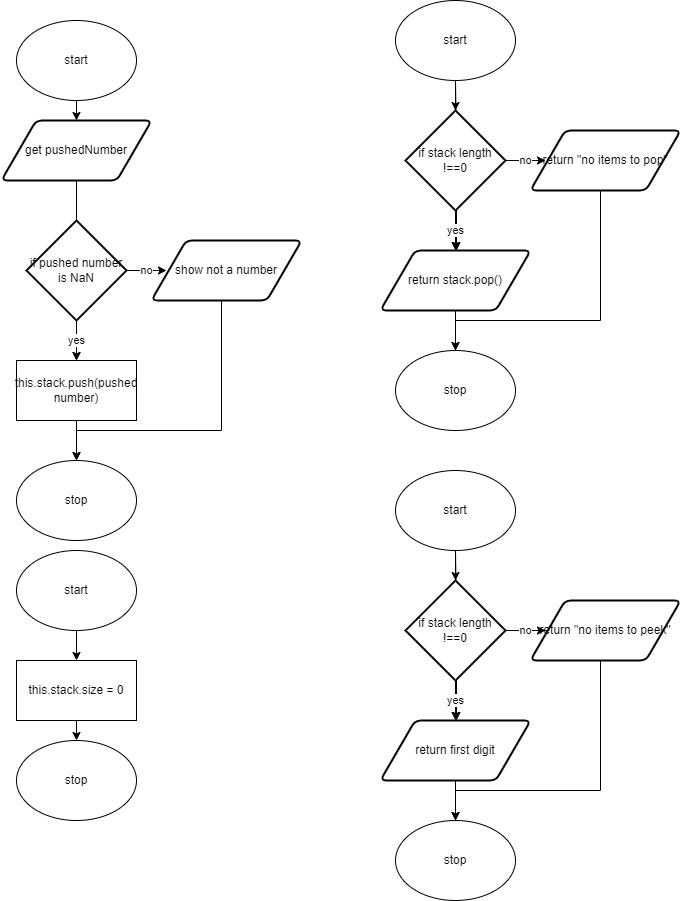

The diagram above was exported from draw.io. Its source (the exported page's mxGraphModel, read from the mxfile embedded in the PNG):
<mxGraphModel dx="690" dy="526" grid="1" gridSize="10" guides="1" tooltips="1" connect="1" arrows="1" fold="1" page="1" pageScale="1" pageWidth="827" pageHeight="1169" math="0" shadow="0">
  <root>
    <mxCell id="0" />
    <mxCell id="1" parent="0" />
    <mxCell id="9" style="edgeStyle=none;html=1;exitX=0.5;exitY=1;exitDx=0;exitDy=0;entryX=0.5;entryY=0;entryDx=0;entryDy=0;" parent="1" source="2" target="8" edge="1">
      <mxGeometry relative="1" as="geometry" />
    </mxCell>
    <mxCell id="2" value="start" style="ellipse;whiteSpace=wrap;html=1;" parent="1" vertex="1">
      <mxGeometry x="35" y="20" width="120" height="80" as="geometry" />
    </mxCell>
    <mxCell id="7" value="stop" style="ellipse;whiteSpace=wrap;html=1;" parent="1" vertex="1">
      <mxGeometry x="35" y="460" width="120" height="80" as="geometry" />
    </mxCell>
    <mxCell id="12" value="yes" style="edgeStyle=none;html=1;exitX=0.5;exitY=1;exitDx=0;exitDy=0;" parent="1" source="8" target="11" edge="1">
      <mxGeometry relative="1" as="geometry">
        <Array as="points">
          <mxPoint x="95" y="350" />
        </Array>
      </mxGeometry>
    </mxCell>
    <mxCell id="8" value="get pushedNumber" style="shape=parallelogram;html=1;strokeWidth=2;perimeter=parallelogramPerimeter;whiteSpace=wrap;rounded=1;arcSize=12;size=0.23;" parent="1" vertex="1">
      <mxGeometry x="20" y="120" width="150" height="60" as="geometry" />
    </mxCell>
    <mxCell id="32" style="edgeStyle=none;html=1;exitX=0.5;exitY=1;exitDx=0;exitDy=0;" parent="1" source="11" target="7" edge="1">
      <mxGeometry relative="1" as="geometry" />
    </mxCell>
    <mxCell id="11" value="this.stack.push(pushed number)" style="rounded=0;whiteSpace=wrap;html=1;" parent="1" vertex="1">
      <mxGeometry x="35" y="360" width="120" height="60" as="geometry" />
    </mxCell>
    <mxCell id="21" style="edgeStyle=none;html=1;exitX=0.5;exitY=1;exitDx=0;exitDy=0;entryX=0.5;entryY=0;entryDx=0;entryDy=0;" parent="1" source="22" edge="1">
      <mxGeometry relative="1" as="geometry">
        <mxPoint x="475" y="150" as="targetPoint" />
      </mxGeometry>
    </mxCell>
    <mxCell id="43" style="edgeStyle=none;html=1;exitX=0.5;exitY=1;exitDx=0;exitDy=0;entryX=0.5;entryY=0;entryDx=0;entryDy=0;entryPerimeter=0;" parent="1" source="22" target="40" edge="1">
      <mxGeometry relative="1" as="geometry" />
    </mxCell>
    <mxCell id="22" value="start" style="ellipse;whiteSpace=wrap;html=1;" parent="1" vertex="1">
      <mxGeometry x="414" width="120" height="80" as="geometry" />
    </mxCell>
    <mxCell id="23" value="stop" style="ellipse;whiteSpace=wrap;html=1;" parent="1" vertex="1">
      <mxGeometry x="414" y="350" width="120" height="80" as="geometry" />
    </mxCell>
    <mxCell id="24" style="edgeStyle=none;html=1;exitX=0.5;exitY=1;exitDx=0;exitDy=0;" parent="1" edge="1">
      <mxGeometry relative="1" as="geometry">
        <mxPoint x="475" y="210" as="sourcePoint" />
        <mxPoint x="475" y="210" as="targetPoint" />
      </mxGeometry>
    </mxCell>
    <mxCell id="26" style="edgeStyle=none;html=1;exitX=0.5;exitY=1;exitDx=0;exitDy=0;" parent="1" edge="1">
      <mxGeometry relative="1" as="geometry">
        <mxPoint x="475" y="250" as="targetPoint" />
        <mxPoint x="475" y="210" as="sourcePoint" />
      </mxGeometry>
    </mxCell>
    <mxCell id="29" value="yes" style="edgeStyle=none;html=1;exitX=0.5;exitY=1;exitDx=0;exitDy=0;exitPerimeter=0;" parent="1" source="28" target="11" edge="1">
      <mxGeometry relative="1" as="geometry" />
    </mxCell>
    <mxCell id="30" value="no" style="edgeStyle=none;html=1;exitX=1;exitY=0.5;exitDx=0;exitDy=0;exitPerimeter=0;" parent="1" source="28" edge="1">
      <mxGeometry relative="1" as="geometry">
        <mxPoint x="185" y="270" as="targetPoint" />
      </mxGeometry>
    </mxCell>
    <mxCell id="28" value="if pushed number is NaN" style="strokeWidth=2;html=1;shape=mxgraph.flowchart.decision;whiteSpace=wrap;" parent="1" vertex="1">
      <mxGeometry x="45" y="220" width="100" height="100" as="geometry" />
    </mxCell>
    <mxCell id="34" style="edgeStyle=orthogonalEdgeStyle;shape=connector;rounded=0;html=1;exitX=0.5;exitY=1;exitDx=0;exitDy=0;entryX=0.5;entryY=0;entryDx=0;entryDy=0;labelBackgroundColor=default;fontFamily=Helvetica;fontSize=11;fontColor=default;endArrow=classic;strokeColor=default;" parent="1" target="7" edge="1">
      <mxGeometry relative="1" as="geometry">
        <mxPoint x="250" y="300" as="sourcePoint" />
        <Array as="points">
          <mxPoint x="240" y="430" />
          <mxPoint x="95" y="430" />
        </Array>
      </mxGeometry>
    </mxCell>
    <mxCell id="35" value="show not a number" style="shape=parallelogram;html=1;strokeWidth=2;perimeter=parallelogramPerimeter;whiteSpace=wrap;rounded=1;arcSize=12;size=0.23;" parent="1" vertex="1">
      <mxGeometry x="170" y="240" width="150" height="60" as="geometry" />
    </mxCell>
    <mxCell id="36" style="edgeStyle=none;html=1;exitX=0.5;exitY=1;exitDx=0;exitDy=0;" parent="1" edge="1">
      <mxGeometry relative="1" as="geometry">
        <mxPoint x="474" y="350" as="targetPoint" />
        <mxPoint x="474" y="310" as="sourcePoint" />
      </mxGeometry>
    </mxCell>
    <mxCell id="38" value="yes" style="edgeStyle=none;html=1;exitX=0.5;exitY=1;exitDx=0;exitDy=0;exitPerimeter=0;" parent="1" source="40" edge="1">
      <mxGeometry relative="1" as="geometry">
        <mxPoint x="474" y="250" as="targetPoint" />
      </mxGeometry>
    </mxCell>
    <mxCell id="39" value="no" style="edgeStyle=none;html=1;exitX=1;exitY=0.5;exitDx=0;exitDy=0;exitPerimeter=0;" parent="1" source="40" edge="1">
      <mxGeometry relative="1" as="geometry">
        <mxPoint x="564" y="160" as="targetPoint" />
      </mxGeometry>
    </mxCell>
    <mxCell id="40" value="if stack length !==0" style="strokeWidth=2;html=1;shape=mxgraph.flowchart.decision;whiteSpace=wrap;" parent="1" vertex="1">
      <mxGeometry x="424" y="110" width="100" height="100" as="geometry" />
    </mxCell>
    <mxCell id="41" style="edgeStyle=orthogonalEdgeStyle;shape=connector;rounded=0;html=1;exitX=0.5;exitY=1;exitDx=0;exitDy=0;entryX=0.5;entryY=0;entryDx=0;entryDy=0;labelBackgroundColor=default;fontFamily=Helvetica;fontSize=11;fontColor=default;endArrow=classic;strokeColor=default;" parent="1" edge="1">
      <mxGeometry relative="1" as="geometry">
        <mxPoint x="629" y="190" as="sourcePoint" />
        <Array as="points">
          <mxPoint x="619" y="320" />
          <mxPoint x="474" y="320" />
        </Array>
        <mxPoint x="474" y="350" as="targetPoint" />
      </mxGeometry>
    </mxCell>
    <mxCell id="42" value="return &quot;no items to pop&quot;" style="shape=parallelogram;html=1;strokeWidth=2;perimeter=parallelogramPerimeter;whiteSpace=wrap;rounded=1;arcSize=12;size=0.23;" parent="1" vertex="1">
      <mxGeometry x="549" y="130" width="150" height="60" as="geometry" />
    </mxCell>
    <mxCell id="44" value="return stack.pop()" style="shape=parallelogram;html=1;strokeWidth=2;perimeter=parallelogramPerimeter;whiteSpace=wrap;rounded=1;arcSize=12;size=0.23;" parent="1" vertex="1">
      <mxGeometry x="399" y="250" width="150" height="60" as="geometry" />
    </mxCell>
    <mxCell id="46" style="edgeStyle=none;html=1;exitX=0.5;exitY=1;exitDx=0;exitDy=0;entryX=0.5;entryY=0;entryDx=0;entryDy=0;entryPerimeter=0;" edge="1" parent="1" source="47">
      <mxGeometry relative="1" as="geometry">
        <mxPoint x="95" y="660" as="targetPoint" />
      </mxGeometry>
    </mxCell>
    <mxCell id="47" value="start" style="ellipse;whiteSpace=wrap;html=1;" vertex="1" parent="1">
      <mxGeometry x="35" y="550" width="120" height="80" as="geometry" />
    </mxCell>
    <mxCell id="48" value="stop" style="ellipse;whiteSpace=wrap;html=1;" vertex="1" parent="1">
      <mxGeometry x="35" y="740" width="120" height="80" as="geometry" />
    </mxCell>
    <mxCell id="49" style="edgeStyle=none;html=1;exitX=0.5;exitY=1;exitDx=0;exitDy=0;" edge="1" parent="1">
      <mxGeometry relative="1" as="geometry">
        <mxPoint x="96" y="760" as="sourcePoint" />
        <mxPoint x="96" y="760" as="targetPoint" />
      </mxGeometry>
    </mxCell>
    <mxCell id="58" style="edgeStyle=none;html=1;exitX=0.5;exitY=1;exitDx=0;exitDy=0;entryX=0.5;entryY=0;entryDx=0;entryDy=0;" edge="1" parent="1" source="60">
      <mxGeometry relative="1" as="geometry">
        <mxPoint x="475" y="620" as="targetPoint" />
      </mxGeometry>
    </mxCell>
    <mxCell id="59" style="edgeStyle=none;html=1;exitX=0.5;exitY=1;exitDx=0;exitDy=0;entryX=0.5;entryY=0;entryDx=0;entryDy=0;entryPerimeter=0;" edge="1" parent="1" source="60" target="67">
      <mxGeometry relative="1" as="geometry" />
    </mxCell>
    <mxCell id="60" value="start" style="ellipse;whiteSpace=wrap;html=1;" vertex="1" parent="1">
      <mxGeometry x="414" y="470" width="120" height="80" as="geometry" />
    </mxCell>
    <mxCell id="61" value="stop" style="ellipse;whiteSpace=wrap;html=1;" vertex="1" parent="1">
      <mxGeometry x="414" y="820" width="120" height="80" as="geometry" />
    </mxCell>
    <mxCell id="62" style="edgeStyle=none;html=1;exitX=0.5;exitY=1;exitDx=0;exitDy=0;" edge="1" parent="1">
      <mxGeometry relative="1" as="geometry">
        <mxPoint x="475" y="680" as="sourcePoint" />
        <mxPoint x="475" y="680" as="targetPoint" />
      </mxGeometry>
    </mxCell>
    <mxCell id="63" style="edgeStyle=none;html=1;exitX=0.5;exitY=1;exitDx=0;exitDy=0;" edge="1" parent="1">
      <mxGeometry relative="1" as="geometry">
        <mxPoint x="475" y="720" as="targetPoint" />
        <mxPoint x="475" y="680" as="sourcePoint" />
      </mxGeometry>
    </mxCell>
    <mxCell id="64" style="edgeStyle=none;html=1;exitX=0.5;exitY=1;exitDx=0;exitDy=0;" edge="1" parent="1">
      <mxGeometry relative="1" as="geometry">
        <mxPoint x="474" y="820" as="targetPoint" />
        <mxPoint x="474" y="780" as="sourcePoint" />
      </mxGeometry>
    </mxCell>
    <mxCell id="65" value="yes" style="edgeStyle=none;html=1;exitX=0.5;exitY=1;exitDx=0;exitDy=0;exitPerimeter=0;" edge="1" parent="1" source="67">
      <mxGeometry relative="1" as="geometry">
        <mxPoint x="474" y="720" as="targetPoint" />
      </mxGeometry>
    </mxCell>
    <mxCell id="66" value="no" style="edgeStyle=none;html=1;exitX=1;exitY=0.5;exitDx=0;exitDy=0;exitPerimeter=0;" edge="1" parent="1" source="67">
      <mxGeometry relative="1" as="geometry">
        <mxPoint x="564" y="630" as="targetPoint" />
      </mxGeometry>
    </mxCell>
    <mxCell id="67" value="if stack length !==0" style="strokeWidth=2;html=1;shape=mxgraph.flowchart.decision;whiteSpace=wrap;" vertex="1" parent="1">
      <mxGeometry x="424" y="580" width="100" height="100" as="geometry" />
    </mxCell>
    <mxCell id="68" style="edgeStyle=orthogonalEdgeStyle;shape=connector;rounded=0;html=1;exitX=0.5;exitY=1;exitDx=0;exitDy=0;entryX=0.5;entryY=0;entryDx=0;entryDy=0;labelBackgroundColor=default;fontFamily=Helvetica;fontSize=11;fontColor=default;endArrow=classic;strokeColor=default;" edge="1" parent="1">
      <mxGeometry relative="1" as="geometry">
        <mxPoint x="629" y="660" as="sourcePoint" />
        <Array as="points">
          <mxPoint x="619" y="790" />
          <mxPoint x="474" y="790" />
        </Array>
        <mxPoint x="474" y="820" as="targetPoint" />
      </mxGeometry>
    </mxCell>
    <mxCell id="69" value="return &quot;no items to peek&quot;" style="shape=parallelogram;html=1;strokeWidth=2;perimeter=parallelogramPerimeter;whiteSpace=wrap;rounded=1;arcSize=12;size=0.23;" vertex="1" parent="1">
      <mxGeometry x="549" y="600" width="150" height="60" as="geometry" />
    </mxCell>
    <mxCell id="70" value="return first digit" style="shape=parallelogram;html=1;strokeWidth=2;perimeter=parallelogramPerimeter;whiteSpace=wrap;rounded=1;arcSize=12;size=0.23;" vertex="1" parent="1">
      <mxGeometry x="399" y="720" width="150" height="60" as="geometry" />
    </mxCell>
    <mxCell id="72" style="edgeStyle=none;html=1;exitX=0.5;exitY=1;exitDx=0;exitDy=0;entryX=0.5;entryY=0;entryDx=0;entryDy=0;" edge="1" parent="1" source="71" target="48">
      <mxGeometry relative="1" as="geometry" />
    </mxCell>
    <mxCell id="71" value="this.stack.size = 0" style="rounded=0;whiteSpace=wrap;html=1;" vertex="1" parent="1">
      <mxGeometry x="35" y="660" width="120" height="60" as="geometry" />
    </mxCell>
  </root>
</mxGraphModel>